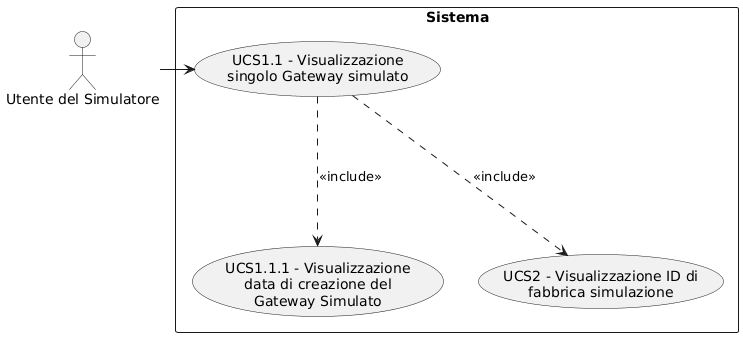

The diagram above was rendered by PlantUML. Its source (embedded in the PNG):
@startuml
skinparam wrapWidth 200
skinparam MaxMessageSize 150
top to bottom direction
skinparam packageStyle rectangle

actor "Utente del Simulatore" as SA_sym_usr

rectangle "Sistema" {
    usecase "UCS1.1.1 - Visualizzazione data di creazione del Gateway Simulato" as visualizzazione_data_creazione_simulazione
    usecase "UCS2 - Visualizzazione ID di fabbrica simulazione" as visualizzazione_id_fabbrica_simulazione
    usecase "UCS1.1 - Visualizzazione singolo Gateway simulato" as visualizzazione_singolo_gateway_simulato
}

SA_sym_usr -right-> visualizzazione_singolo_gateway_simulato
visualizzazione_singolo_gateway_simulato -down..> visualizzazione_data_creazione_simulazione : <<include>>
visualizzazione_singolo_gateway_simulato -down..> visualizzazione_id_fabbrica_simulazione : <<include>>
@enduml